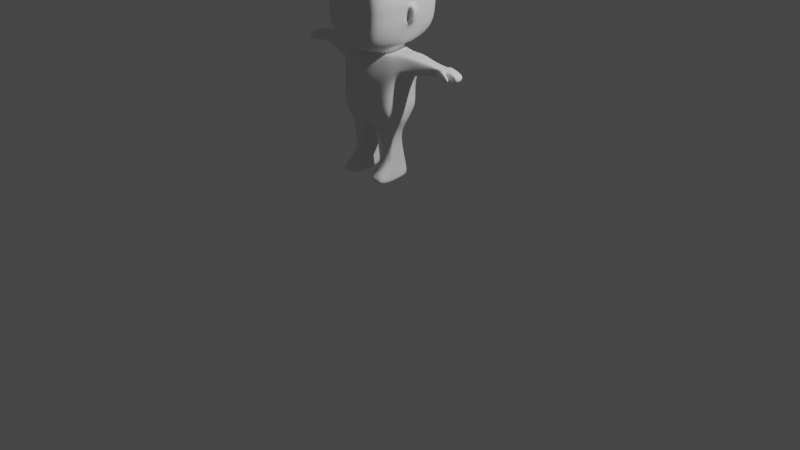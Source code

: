 # Source: chico2.1_basemodel.blend  (saved by Blender 3.5.10; exported with 4.5.12 LTS)
import bpy
from mathutils import Matrix  # noqa: F401  (used for matrix-valued properties, if any)

bpy.ops.wm.read_factory_settings(use_empty=True)
scene = bpy.context.scene
scene.name = 'Scene'

# ---- collections
col_collection = bpy.data.collections.new('Collection'); scene.collection.children.link(col_collection)

# ---- world
world_world = bpy.data.worlds.new('World'); scene.world = world_world
world_world.use_nodes = True; world_world.node_tree.nodes.clear()
_N = world_world.node_tree.nodes; _L = world_world.node_tree.links
n0 = _N.new('ShaderNodeOutputWorld'); n0.name = 'World Output'; n0.location = (300, 300)
n1 = _N.new('ShaderNodeBackground'); n1.name = 'Background'; n1.location = (10, 300)
n1.inputs[0].default_value = (0.05088, 0.05088, 0.05088, 1.0)
_L.new(n1.outputs[0], n0.inputs[0])
n0.is_active_output = True
world_world.color = (0.05088, 0.05088, 0.05088)
world_world.use_sun_shadow = False
world_world.sun_shadow_jitter_overblur = 0.0

# ---- cameras
cam_camera = bpy.data.cameras.new('Camera')
cam_camera.clip_end = 100.0
cam_camera.ortho_scale = 7.314

# ---- lights
light_light = bpy.data.lights.new('Light', 'POINT')
light_light.transmission_factor = 0.0
light_light.energy = 1000.0
light_light.shadow_soft_size = 0.1
light_light.shadow_maximum_resolution = 0.006
light_light.use_absolute_resolution = True

# ---- meshes
me_cube_001 = bpy.data.meshes.new('Cube.001')
me_cube_001.from_pydata([(0.0, 0.1163, 1.23), (0.0, 0.1614, 1.648), (0.0, -0.3224, 1.232), (0.0, -0.2872, 1.644), (0.3389, 0.1152, 1.203), (0.2941, 0.1086, 1.71), (0.3154, -0.3055, 1.203), (0.2832, -0.1844, 1.737), (0.1266, -0.1951, 0.9065), (0.1266, -0.04432, 0.9065), (0.2351, -0.1951, 0.9065), (0.2351, -0.04432, 0.9065), (0.09993, -0.3562, 0.451), (0.09993, 0.03031, 0.451), (0.2809, -0.3562, 0.451), (0.2871, 0.03031, 0.451), (0.2537, 0.005485, 0.6554), (0.2459, -0.172, 0.6554), (0.1237, -0.1525, 0.6554), (0.1159, 0.005485, 0.6554), (0.277, 0.03475, 0.5215), (0.1061, -0.3411, 0.502), (0.277, -0.3411, 0.502), (0.1061, 0.03475, 0.5215), (0.0, 0.1684, 1.448), (0.0, -0.3273, 1.469), (0.3768, -0.2407, 1.574), (0.3877, 0.1059, 1.552), (0.6022, -0.1234, 1.715), (0.6026, 0.02427, 1.709), (0.6087, -0.1514, 1.586), (0.6094, 0.04521, 1.606), (0.8382, -0.1324, 1.703), (0.8298, 0.01278, 1.694), (0.8093, -0.127, 1.621), (0.8161, 0.02482, 1.617), (0.9898, -0.08886, 1.669), (0.9851, 0.0192, 1.664), (0.9477, -0.09701, 1.633), (0.9498, 0.02135, 1.619), (0.0, 0.08476, 1.72), (0.0, -0.2471, 1.695), (0.1787, -0.1953, 1.703), (0.1971, 0.07823, 1.726), (0.0, 0.2129, 1.839), (0.0, -0.5019, 1.84), (0.2764, -0.4473, 1.846), (0.2979, 0.2215, 1.83), (0.1877, 0.08075, 1.774), (0.0, 0.09457, 1.747), (0.0, -0.2419, 1.731), (0.1877, -0.2214, 1.73), (0.0, 0.3354, 2.247), (0.0, -0.4633, 2.24), (0.3641, -0.458, 2.238), (0.3922, 0.3399, 2.264), (0.0, 0.2892, 2.515), (0.0, -0.421, 2.546), (0.3247, -0.4149, 2.462), (0.3248, 0.2471, 2.469), (0.0, 0.3174, 1.926), (0.3501, -0.4495, 1.965), (0.3696, 0.3223, 1.931), (0.0, -0.4897, 2.046), (0.2306, 0.168, 1.798), (0.0, -0.3909, 1.728), (0.0, 0.1353, 1.814), (0.1963, -0.3735, 1.766), (0.0, -0.1069, 1.203), (0.3473, -0.1929, 1.166), (0.2887, -0.1132, 1.717), (0.1266, -0.1872, 0.8845), (0.2351, -0.2067, 0.8845), (0.09993, -0.2539, 0.429), (0.2897, -0.2539, 0.429), (0.1159, -0.1491, 0.6334), (0.2537, -0.1686, 0.6334), (0.1061, -0.2443, 0.49), (0.277, -0.2443, 0.49), (0.3602, -0.1421, 1.553), (0.6024, -0.08029, 1.706), (0.6091, -0.07896, 1.574), (0.8351, -0.0911, 1.686), (0.8119, -0.08056, 1.595), (0.9863, -0.0773, 1.67), (0.9446, -0.08346, 1.586), (0.1881, -0.1385, 1.693), (0.3417, -0.1661, 1.81), (0.1877, -0.1455, 1.731), (0.4262, -0.1093, 2.222), (0.0, -0.1394, 2.581), (0.3324, -0.1234, 2.528), (0.3751, -0.1097, 2.035), (0.2332, -0.165, 1.778), (0.0, -0.2814, 1.024), (0.0, 0.03189, 1.052), (0.2963, 0.03577, 1.052), (0.2963, -0.2403, 1.052), (0.3253, -0.1869, 1.03), (0.0, -0.1836, 1.002), (0.0, 0.1173, 1.125), (0.3036, -0.2822, 1.125), (0.0, -0.3038, 1.125), (0.3036, 0.09435, 1.125), (0.339, -0.1894, 1.101), (0.0, -0.1057, 1.125), (0.0, -0.3277, 1.429), (0.3104, -0.273, 1.415), (0.3159, 0.1105, 1.404), (0.0, 0.1438, 1.403), (0.3345, -0.1674, 1.387), (0.4898, -0.1778, 1.569), (0.4953, 0.07073, 1.57), (0.4585, 0.06547, 1.739), (0.4532, -0.1488, 1.749), (0.4559, -0.1179, 1.722), (0.4927, -0.1294, 1.547), (0.2607, -0.2276, 0.57), (0.1113, 0.01475, 0.5917), (0.2648, 0.01475, 0.5917), (0.1154, -0.24, 0.5824), (0.2648, -0.1943, 0.5652), (0.1113, -0.1943, 0.5652), (1.021, -0.07578, 1.622), (1.001, -0.004365, 1.642), (0.9987, -0.08646, 1.646), (1.0, -0.09336, 1.609), (0.9657, -0.01146, 1.6), (0.9773, -0.07812, 1.578), (0.8386, 0.04066, 1.62), (0.8409, 0.02961, 1.696), (0.846, -0.09097, 1.692), (0.8222, -0.08604, 1.608), (0.8368, -0.08002, 1.597), (0.8442, -0.05367, 1.699), (0.9731, -0.1809, 1.668), (0.9569, -0.1753, 1.588), (0.9938, -0.1393, 1.656), (0.9801, -0.1269, 1.58), (0.8067, -0.1045, 1.701), (0.7777, -0.1054, 1.631), (0.7875, 0.006611, 1.622), (0.8017, 7.9e-05, 1.69), (0.7839, -0.07917, 1.601), (0.8046, -0.08704, 1.684), (0.3488, -0.4651, 2.108), (0.0, -0.447, 2.109), (0.0, 0.33, 2.093), (0.3906, 0.3331, 2.099), (0.3919, -0.1228, 2.17), (0.0, -0.09803, 1.204), (0.289, 0.008004, 1.723), (0.1266, -0.06908, 0.8918), (0.09993, -0.1302, 0.4362), (0.1159, -0.03048, 0.6407), (0.1061, -0.1208, 0.4977), (0.3613, -0.01984, 1.559), (0.6024, -0.003803, 1.706), (0.6091, 0.01095, 1.582), (0.8349, -0.004538, 1.693), (0.812, -0.001252, 1.602), (0.9863, -0.01325, 1.676), (0.9369, -0.00543, 1.584), (0.1885, -0.01743, 1.7), (0.3418, -0.03668, 1.817), (0.1877, -0.02413, 1.739), (0.427, 0.02198, 2.239), (0.3248, 0.007932, 2.521), (0.383, -0.01468, 2.014), (0.2331, -0.03777, 1.785), (0.347, -0.06819, 1.174), (0.2351, -0.06908, 0.8918), (0.2896, -0.1302, 0.4362), (0.2537, -0.03048, 0.6407), (0.277, -0.1208, 0.4977), (0.0, -0.007276, 2.58), (0.0, -0.06261, 1.01), (0.3241, -0.06564, 1.037), (0.3376, -0.06571, 1.109), (0.0, -0.09682, 1.125), (0.3338, -0.04392, 1.394), (0.4928, -0.009027, 1.555), (0.456, 0.001784, 1.729), (0.1113, -0.07361, 0.5727), (0.2648, -0.07361, 0.5727), (1.025, -0.003729, 1.626), (0.9807, -0.01478, 1.582), (0.8369, -0.0001046, 1.604), (0.8441, -0.005666, 1.705), (0.784, -0.007071, 1.608), (0.8045, -0.008169, 1.691), (0.3978, -0.03807, 2.236), (0.4003, -0.09814, 2.071), (0.4473, -0.1064, 2.19), (0.433, -0.04216, 2.023), (0.4718, 0.01515, 2.186), (0.399, -0.1094, 2.018), (0.4146, -0.09124, 2.224), (0.4716, -0.117, 2.051), (0.4992, -0.08535, 2.187), (0.411, -0.07985, 2.01), (0.4033, -0.08413, 2.174), (0.4481, -0.06827, 2.045), (0.4681, -0.06775, 2.176), (0.1805, -0.3096, 1.215), (0.162, -0.2284, 1.697), (0.1939, 0.1157, 1.214), (0.1683, 0.1312, 1.683), (0.1887, -0.2515, 0.9065), (0.1887, -0.02686, 0.9065), (0.2035, -0.3562, 0.451), (0.207, 0.03031, 0.451), (0.1936, -0.2201, 0.6554), (0.1948, 0.02294, 0.6554), (0.2039, -0.3411, 0.502), (0.2039, 0.03475, 0.5215), (0.2218, 0.1326, 1.508), (0.2156, -0.2778, 1.529), (0.1022, -0.2174, 1.699), (0.1128, 0.08102, 1.723), (0.1581, -0.4706, 1.844), (0.1704, 0.2178, 1.834), (0.1074, -0.2301, 1.731), (0.1074, 0.08666, 1.763), (0.2083, -0.4603, 2.239), (0.2244, 0.3379, 2.257), (0.169, -0.4143, 2.499), (0.1858, 0.2651, 2.502), (0.2003, -0.4667, 2.0), (0.2115, 0.3202, 1.929), (0.1123, -0.3809, 1.75), (0.132, 0.154, 1.805), (0.1894, -0.1302, 2.561), (0.2085, -0.2539, 0.429), (0.1695, -0.2683, 1.04), (0.1695, 0.03411, 1.052), (0.1737, 0.1042, 1.125), (0.1737, -0.3017, 1.125), (0.1776, -0.2964, 1.421), (0.1807, 0.1248, 1.404), (0.1991, 0.03221, 0.5917), (0.1985, -0.2893, 0.5753), (0.1996, -0.4573, 2.108), (0.2235, 0.3318, 2.097), (0.1912, 0.001425, 2.574), (0.2085, -0.1302, 0.4362)], [], [(217, 205, 7, 26), (116, 111, 30, 81), (216, 207, 1, 24), (99, 94, 8, 71), (207, 5, 43, 219), (174, 20, 15, 172), (177, 96, 11, 171), (235, 95, 9, 209), (234, 97, 10, 208), (245, 172, 15, 211), (77, 21, 12, 73), (215, 23, 13, 211), (214, 22, 14, 210), (208, 10, 17, 212), (209, 9, 19, 213), (71, 8, 18, 75), (171, 11, 16, 173), (241, 117, 22, 214), (240, 118, 23, 215), (122, 120, 21, 77), (184, 119, 20, 174), (239, 216, 24, 109), (180, 156, 27, 108), (238, 217, 26, 107), (140, 139, 32, 34), (113, 112, 31, 29), (182, 113, 29, 157), (111, 114, 28, 30), (130, 129, 39, 37), (142, 141, 35, 33), (190, 142, 33, 159), (143, 140, 34, 83), (162, 85, 128, 186), (188, 130, 37, 161), (133, 132, 38, 85), (132, 131, 36, 38), (231, 64, 47, 221), (205, 3, 41, 218), (70, 7, 42, 86), (197, 145, 54, 89), (230, 65, 45, 220), (93, 67, 46, 87), (86, 42, 51, 88), (218, 41, 50, 222), (219, 43, 48, 223), (225, 55, 59, 227), (243, 148, 55, 225), (242, 146, 53, 224), (244, 175, 56, 227), (224, 53, 57, 226), (89, 54, 58, 91), (220, 45, 63, 228), (221, 47, 62, 229), (87, 46, 61, 196), (88, 51, 67, 93), (222, 50, 65, 230), (223, 48, 64, 231), (165, 88, 93, 169), (164, 87, 196, 168), (166, 89, 91, 167), (226, 57, 90, 232), (163, 86, 88, 165), (169, 93, 87, 164), (191, 197, 89, 166), (151, 70, 86, 163), (187, 133, 85, 162), (131, 134, 84, 36), (85, 38, 126, 128), (189, 143, 83, 160), (139, 144, 82, 32), (114, 115, 80, 28), (107, 26, 79, 110), (117, 121, 78, 22), (183, 122, 77, 155), (10, 72, 76, 17), (152, 71, 75, 154), (155, 77, 73, 153), (210, 14, 74, 233), (97, 98, 72, 10), (22, 78, 74, 14), (176, 99, 71, 152), (181, 116, 81, 158), (179, 105, 99, 176), (101, 104, 98, 97), (237, 101, 97, 234), (236, 100, 95, 235), (178, 103, 96, 177), (105, 102, 94, 99), (68, 2, 102, 105), (170, 4, 103, 178), (206, 0, 100, 236), (204, 6, 101, 237), (6, 69, 104, 101), (150, 68, 105, 179), (6, 107, 110, 69), (204, 238, 107, 6), (170, 180, 108, 4), (206, 239, 109, 0), (156, 79, 116, 181), (7, 70, 115, 114), (26, 7, 114, 111), (151, 5, 113, 182), (5, 27, 112, 113), (79, 26, 111, 116), (154, 75, 122, 183), (17, 76, 121, 117), (173, 16, 119, 184), (75, 18, 120, 122), (213, 19, 118, 240), (212, 17, 117, 241), (186, 185, 124, 127), (126, 125, 123, 128), (38, 36, 125, 126), (36, 84, 123, 125), (37, 39, 127, 124), (161, 37, 124, 185), (32, 82, 134, 131), (160, 83, 133, 187), (131, 132, 138, 137), (83, 34, 132, 133), (159, 33, 130, 188), (33, 35, 129, 130), (136, 135, 137, 138), (32, 131, 137, 135), (34, 32, 135, 136), (132, 34, 136, 138), (28, 80, 144, 139), (158, 81, 143, 189), (81, 30, 140, 143), (157, 29, 142, 190), (29, 31, 141, 142), (30, 28, 139, 140), (191, 168, 194, 195), (228, 63, 146, 242), (229, 62, 148, 243), (196, 61, 145, 197), (62, 168, 191, 148), (80, 157, 190, 144), (31, 158, 189, 141), (82, 159, 188, 134), (35, 160, 187, 129), (84, 161, 185, 123), (128, 123, 185, 186), (76, 173, 184, 121), (19, 154, 183, 118), (70, 151, 182, 115), (27, 156, 181, 112), (69, 110, 180, 170), (0, 150, 179, 100), (69, 170, 178, 104), (104, 178, 177, 98), (100, 179, 176, 95), (112, 181, 158, 31), (95, 176, 152, 9), (23, 155, 153, 13), (9, 152, 154, 19), (118, 183, 155, 23), (141, 189, 160, 35), (129, 187, 162, 39), (5, 151, 163, 43), (148, 191, 166, 55), (64, 169, 164, 47), (43, 163, 165, 48), (55, 166, 167, 59), (47, 164, 168, 62), (48, 165, 169, 64), (232, 90, 175, 244), (134, 188, 161, 84), (39, 162, 186, 127), (144, 190, 159, 82), (115, 182, 157, 80), (110, 79, 156, 180), (121, 184, 174, 78), (72, 171, 173, 76), (233, 74, 172, 245), (98, 177, 171, 72), (78, 174, 172, 74), (194, 198, 199, 195), (168, 196, 198, 194), (197, 191, 195, 199), (149, 193, 203, 201), (149, 92, 196, 197), (192, 193, 199, 198), (92, 192, 198, 196), (193, 149, 197, 199), (200, 201, 203, 202), (193, 192, 202, 203), (192, 92, 200, 202), (92, 149, 201, 200), (73, 233, 245, 153), (91, 232, 244, 167), (60, 229, 243, 147), (61, 228, 242, 145), (18, 212, 241, 120), (16, 213, 240, 119), (4, 108, 239, 206), (2, 106, 238, 204), (2, 204, 237, 102), (4, 206, 236, 103), (103, 236, 235, 96), (102, 237, 234, 94), (12, 210, 233, 73), (58, 226, 232, 91), (49, 223, 231, 66), (51, 222, 230, 67), (44, 221, 229, 60), (46, 220, 228, 61), (54, 224, 226, 58), (167, 244, 227, 59), (145, 242, 224, 54), (147, 243, 225, 52), (52, 225, 227, 56), (40, 219, 223, 49), (42, 218, 222, 51), (67, 230, 220, 46), (7, 205, 218, 42), (66, 231, 221, 44), (106, 25, 217, 238), (108, 27, 216, 239), (119, 240, 215, 20), (120, 241, 214, 21), (11, 209, 213, 16), (8, 208, 212, 18), (21, 214, 210, 12), (20, 215, 211, 15), (153, 245, 211, 13), (94, 234, 208, 8), (96, 235, 209, 11), (1, 207, 219, 40), (27, 5, 207, 216), (25, 3, 205, 217)])
me_cube_001.polygons.foreach_set('use_smooth', [True] * 231)
_uv = me_cube_001.uv_layers.new(name='UVMap')
_uv.uv.foreach_set('vector', [0.506, 0.393, 0.6294, 0.3976, 0.625, 0.5, 0.506, 0.5, 0.506, 0.6279, 0.506, 0.5, 0.506, 0.5, 0.506, 0.6279, 0.506, 0.857, 0.625, 0.857, 0.625, 1.0, 0.506, 1.0, 0.0, 0.0, 0.0, 0.0, 0.0, 0.0, 0.0, 0.0, 0.625, 0.857, 0.625, 0.75, 0.625, 0.75, 0.625, 0.857, 0.375, 0.6328, 0.375, 0.75, 0.375, 0.75, 0.375, 0.6328, 0.375, 0.6328, 0.375, 0.75, 0.375, 0.75, 0.375, 0.6328, 0.375, 0.857, 0.375, 1.0, 0.375, 1.0, 0.375, 0.857, 0.375, 0.393, 0.375, 0.5, 0.375, 0.5, 0.375, 0.393, 0.268, 0.6328, 0.375, 0.6328, 0.375, 0.75, 0.268, 0.75, 0.0, 0.0, 0.0, 0.0, 0.0, 0.0, 0.0, 0.0, 0.375, 0.857, 0.375, 1.0, 0.375, 1.0, 0.375, 0.857, 0.375, 0.393, 0.375, 0.5, 0.375, 0.5, 0.375, 0.393, 0.375, 0.393, 0.375, 0.5, 0.375, 0.5, 0.375, 0.393, 0.375, 0.857, 0.375, 1.0, 0.375, 1.0, 0.375, 0.857, 0.0, 0.0, 0.0, 0.0, 0.0, 0.0, 0.0, 0.0, 0.375, 0.6328, 0.375, 0.75, 0.375, 0.75, 0.375, 0.6328, 0.375, 0.393, 0.375, 0.5, 0.375, 0.5, 0.375, 0.393, 0.375, 0.857, 0.375, 1.0, 0.375, 1.0, 0.375, 0.857, 0.0, 0.0, 0.0, 0.0, 0.0, 0.0, 0.0, 0.0, 0.375, 0.6328, 0.375, 0.75, 0.375, 0.75, 0.375, 0.6328, 0.4408, 0.857, 0.506, 0.857, 0.506, 1.0, 0.4408, 1.0, 0.4408, 0.6328, 0.506, 0.6328, 0.506, 0.75, 0.4408, 0.75, 0.4408, 0.393, 0.506, 0.393, 0.506, 0.5, 0.4408, 0.5, 0.506, 0.5, 0.625, 0.5, 0.625, 0.5, 0.506, 0.5, 0.625, 0.75, 0.506, 0.75, 0.506, 0.75, 0.625, 0.75, 0.625, 0.6328, 0.625, 0.75, 0.625, 0.75, 0.625, 0.6328, 0.506, 0.5, 0.625, 0.5, 0.625, 0.5, 0.506, 0.5, 0.625, 0.75, 0.506, 0.75, 0.506, 0.75, 0.625, 0.75, 0.625, 0.75, 0.506, 0.75, 0.506, 0.75, 0.625, 0.75, 0.625, 0.6328, 0.625, 0.75, 0.625, 0.75, 0.625, 0.6328, 0.506, 0.6279, 0.506, 0.5, 0.506, 0.5, 0.506, 0.6279, 0.506, 0.6328, 0.506, 0.6279, 0.506, 0.6279, 0.506, 0.6328, 0.625, 0.6328, 0.625, 0.75, 0.625, 0.75, 0.625, 0.6328, 0.506, 0.6279, 0.506, 0.5, 0.506, 0.5, 0.506, 0.6279, 0.506, 0.5, 0.625, 0.5, 0.625, 0.5, 0.506, 0.5, 0.625, 0.857, 0.625, 0.75, 0.625, 0.75, 0.625, 0.857, 0.6294, 0.3976, 0.6353, 0.2606, 0.6353, 0.2606, 0.6294, 0.3976, 0.625, 0.6279, 0.625, 0.5, 0.625, 0.5, 0.625, 0.6279, 0.625, 0.6279, 0.625, 0.5, 0.625, 0.5, 0.625, 0.6279, 0.6294, 0.3976, 0.6353, 0.2606, 0.6353, 0.2606, 0.6294, 0.3976, 0.625, 0.6279, 0.625, 0.5, 0.625, 0.5, 0.625, 0.6279, 0.625, 0.6279, 0.625, 0.5, 0.625, 0.5, 0.625, 0.6279, 0.6294, 0.3976, 0.6353, 0.2606, 0.6353, 0.2606, 0.6294, 0.3976, 0.625, 0.857, 0.625, 0.75, 0.625, 0.75, 0.625, 0.857, 0.625, 0.857, 0.625, 0.75, 0.625, 0.75, 0.625, 0.857, 0.625, 0.857, 0.625, 0.75, 0.625, 0.75, 0.625, 0.857, 0.6294, 0.3976, 0.6353, 0.2606, 0.6353, 0.2606, 0.6294, 0.3976, 0.732, 0.642, 0.875, 0.6544, 0.875, 0.75, 0.732, 0.75, 0.6294, 0.3976, 0.6353, 0.2606, 0.6353, 0.2606, 0.6294, 0.3976, 0.625, 0.6279, 0.625, 0.5, 0.625, 0.5, 0.625, 0.6279, 0.6294, 0.3976, 0.6353, 0.2606, 0.6353, 0.2606, 0.6294, 0.3976, 0.625, 0.857, 0.625, 0.75, 0.625, 0.75, 0.625, 0.857, 0.625, 0.6279, 0.625, 0.5, 0.625, 0.5, 0.625, 0.6279, 0.625, 0.6279, 0.625, 0.5, 0.625, 0.5, 0.625, 0.6279, 0.6294, 0.3976, 0.6353, 0.2606, 0.6353, 0.2606, 0.6294, 0.3976, 0.625, 0.857, 0.625, 0.75, 0.625, 0.75, 0.625, 0.857, 0.625, 0.6328, 0.625, 0.6279, 0.625, 0.6279, 0.625, 0.6328, 0.625, 0.6328, 0.625, 0.6279, 0.625, 0.6279, 0.625, 0.6328, 0.625, 0.6328, 0.625, 0.6279, 0.625, 0.6279, 0.625, 0.6328, 0.732, 0.5197, 0.875, 0.546, 0.875, 0.6504, 0.732, 0.6375, 0.625, 0.6328, 0.625, 0.6279, 0.625, 0.6279, 0.625, 0.6328, 0.625, 0.6328, 0.625, 0.6279, 0.625, 0.6279, 0.625, 0.6328, 0.625, 0.6328, 0.625, 0.6279, 0.625, 0.6279, 0.625, 0.6328, 0.625, 0.6328, 0.625, 0.6279, 0.625, 0.6279, 0.625, 0.6328, 0.506, 0.6328, 0.506, 0.6279, 0.506, 0.6279, 0.506, 0.6328, 0.625, 0.5, 0.625, 0.6279, 0.625, 0.6279, 0.625, 0.5, 0.506, 0.6279, 0.506, 0.5, 0.506, 0.5, 0.506, 0.6279, 0.506, 0.6328, 0.506, 0.6279, 0.506, 0.6279, 0.506, 0.6328, 0.625, 0.5, 0.625, 0.6279, 0.625, 0.6279, 0.625, 0.5, 0.625, 0.5, 0.625, 0.6279, 0.625, 0.6279, 0.625, 0.5, 0.4408, 0.5, 0.506, 0.5, 0.506, 0.6279, 0.4408, 0.6279, 0.375, 0.5, 0.375, 0.6279, 0.375, 0.6279, 0.375, 0.5, 0.0, 0.0, 0.0, 0.0, 0.0, 0.0, 0.0, 0.0, 0.375, 0.5, 0.375, 0.6279, 0.375, 0.6279, 0.375, 0.5, 0.0, 0.0, 0.0, 0.0, 0.0, 0.0, 0.0, 0.0, 0.0, 0.0, 0.0, 0.0, 0.0, 0.0, 0.0, 0.0, 0.268, 0.5, 0.375, 0.5, 0.375, 0.6279, 0.268, 0.6279, 0.375, 0.5, 0.375, 0.6279, 0.375, 0.6279, 0.375, 0.5, 0.375, 0.5, 0.375, 0.6279, 0.375, 0.6279, 0.375, 0.5, 0.0, 0.0, 0.0, 0.0, 0.0, 0.0, 0.0, 0.0, 0.506, 0.6328, 0.506, 0.6279, 0.506, 0.6279, 0.506, 0.6328, 0.0, 0.0, 0.0, 0.0, 0.0, 0.0, 0.0, 0.0, 0.375, 0.5, 0.375, 0.6279, 0.375, 0.6279, 0.375, 0.5, 0.375, 0.393, 0.375, 0.5, 0.375, 0.5, 0.375, 0.393, 0.375, 0.857, 0.375, 1.0, 0.375, 1.0, 0.375, 0.857, 0.375, 0.6328, 0.375, 0.75, 0.375, 0.75, 0.375, 0.6328, 0.0, 0.0, 0.0, 0.0, 0.0, 0.0, 0.0, 0.0, 0.0, 0.0, 0.0, 0.0, 0.0, 0.0, 0.0, 0.0, 0.375, 0.6328, 0.375, 0.75, 0.375, 0.75, 0.375, 0.6328, 0.375, 0.857, 0.375, 1.0, 0.375, 1.0, 0.375, 0.857, 0.375, 0.393, 0.375, 0.5, 0.375, 0.5, 0.375, 0.393, 0.375, 0.5, 0.375, 0.6279, 0.375, 0.6279, 0.375, 0.5, 0.0, 0.0, 0.0, 0.0, 0.0, 0.0, 0.0, 0.0, 0.375, 0.5, 0.4408, 0.5, 0.4408, 0.6279, 0.375, 0.6279, 0.375, 0.393, 0.4408, 0.393, 0.4408, 0.5, 0.375, 0.5, 0.375, 0.6328, 0.4408, 0.6328, 0.4408, 0.75, 0.375, 0.75, 0.375, 0.857, 0.4408, 0.857, 0.4408, 1.0, 0.375, 1.0, 0.506, 0.6328, 0.506, 0.6279, 0.506, 0.6279, 0.506, 0.6328, 0.625, 0.5, 0.625, 0.6279, 0.625, 0.6279, 0.625, 0.5, 0.506, 0.5, 0.625, 0.5, 0.625, 0.5, 0.506, 0.5, 0.625, 0.6328, 0.625, 0.75, 0.625, 0.75, 0.625, 0.6328, 0.625, 0.75, 0.506, 0.75, 0.506, 0.75, 0.625, 0.75, 0.506, 0.6279, 0.506, 0.5, 0.506, 0.5, 0.506, 0.6279, 0.0, 0.0, 0.0, 0.0, 0.0, 0.0, 0.0, 0.0, 0.375, 0.5, 0.375, 0.6279, 0.375, 0.6279, 0.375, 0.5, 0.375, 0.6328, 0.375, 0.75, 0.375, 0.75, 0.375, 0.6328, 0.0, 0.0, 0.0, 0.0, 0.0, 0.0, 0.0, 0.0, 0.375, 0.857, 0.375, 1.0, 0.375, 1.0, 0.375, 0.857, 0.375, 0.393, 0.375, 0.5, 0.375, 0.5, 0.375, 0.393, 0.506, 0.6328, 0.625, 0.6328, 0.625, 0.75, 0.506, 0.75, 0.506, 0.5, 0.625, 0.5, 0.625, 0.6279, 0.506, 0.6279, 0.506, 0.5, 0.625, 0.5, 0.625, 0.5, 0.506, 0.5, 0.625, 0.5, 0.625, 0.6279, 0.625, 0.6279, 0.625, 0.5, 0.625, 0.75, 0.506, 0.75, 0.506, 0.75, 0.625, 0.75, 0.625, 0.6328, 0.625, 0.75, 0.625, 0.75, 0.625, 0.6328, 0.625, 0.5, 0.625, 0.6279, 0.625, 0.6279, 0.625, 0.5, 0.506, 0.6328, 0.506, 0.6279, 0.506, 0.6279, 0.506, 0.6328, 0.625, 0.5, 0.506, 0.5, 0.506, 0.5, 0.625, 0.5, 0.506, 0.6279, 0.506, 0.5, 0.506, 0.5, 0.506, 0.6279, 0.625, 0.6328, 0.625, 0.75, 0.625, 0.75, 0.625, 0.6328, 0.625, 0.75, 0.506, 0.75, 0.506, 0.75, 0.625, 0.75, 0.506, 0.5, 0.625, 0.5, 0.625, 0.5, 0.506, 0.5, 0.625, 0.5, 0.625, 0.5, 0.625, 0.5, 0.625, 0.5, 0.506, 0.5, 0.625, 0.5, 0.625, 0.5, 0.506, 0.5, 0.506, 0.5, 0.506, 0.5, 0.506, 0.5, 0.506, 0.5, 0.625, 0.5, 0.625, 0.6279, 0.625, 0.6279, 0.625, 0.5, 0.506, 0.6328, 0.506, 0.6279, 0.506, 0.6279, 0.506, 0.6328, 0.506, 0.6279, 0.506, 0.5, 0.506, 0.5, 0.506, 0.6279, 0.625, 0.6328, 0.625, 0.75, 0.625, 0.75, 0.625, 0.6328, 0.625, 0.75, 0.506, 0.75, 0.506, 0.75, 0.625, 0.75, 0.506, 0.5, 0.625, 0.5, 0.625, 0.5, 0.506, 0.5, 0.625, 0.6328, 0.625, 0.6328, 0.625, 0.6328, 0.625, 0.6328, 0.6294, 0.3976, 0.6353, 0.2606, 0.6353, 0.2606, 0.6294, 0.3976, 0.625, 0.857, 0.625, 0.75, 0.625, 0.75, 0.625, 0.857, 0.625, 0.6279, 0.625, 0.5, 0.625, 0.5, 0.625, 0.6279, 0.625, 0.75, 0.625, 0.6328, 0.625, 0.6328, 0.625, 0.75, 0.625, 0.6279, 0.625, 0.6328, 0.625, 0.6328, 0.625, 0.6279, 0.506, 0.75, 0.506, 0.6328, 0.506, 0.6328, 0.506, 0.75, 0.625, 0.6279, 0.625, 0.6328, 0.625, 0.6328, 0.625, 0.6279, 0.506, 0.75, 0.506, 0.6328, 0.506, 0.6328, 0.506, 0.75, 0.625, 0.6279, 0.625, 0.6328, 0.625, 0.6328, 0.625, 0.6279, 0.506, 0.6279, 0.625, 0.6279, 0.625, 0.6328, 0.506, 0.6328, 0.375, 0.6279, 0.375, 0.6328, 0.375, 0.6328, 0.375, 0.6279, 0.0, 0.0, 0.0, 0.0, 0.0, 0.0, 0.0, 0.0, 0.625, 0.6279, 0.625, 0.6328, 0.625, 0.6328, 0.625, 0.6279, 0.506, 0.75, 0.506, 0.6328, 0.506, 0.6328, 0.506, 0.75, 0.375, 0.6279, 0.4408, 0.6279, 0.4408, 0.6328, 0.375, 0.6328, 0.0, 0.0, 0.0, 0.0, 0.0, 0.0, 0.0, 0.0, 0.375, 0.6279, 0.375, 0.6328, 0.375, 0.6328, 0.375, 0.6279, 0.375, 0.6279, 0.375, 0.6328, 0.375, 0.6328, 0.375, 0.6279, 0.0, 0.0, 0.0, 0.0, 0.0, 0.0, 0.0, 0.0, 0.506, 0.75, 0.506, 0.6328, 0.506, 0.6328, 0.506, 0.75, 0.0, 0.0, 0.0, 0.0, 0.0, 0.0, 0.0, 0.0, 0.0, 0.0, 0.0, 0.0, 0.0, 0.0, 0.0, 0.0, 0.0, 0.0, 0.0, 0.0, 0.0, 0.0, 0.0, 0.0, 0.0, 0.0, 0.0, 0.0, 0.0, 0.0, 0.0, 0.0, 0.506, 0.75, 0.506, 0.6328, 0.506, 0.6328, 0.506, 0.75, 0.506, 0.75, 0.506, 0.6328, 0.506, 0.6328, 0.506, 0.75, 0.625, 0.75, 0.625, 0.6328, 0.625, 0.6328, 0.625, 0.75, 0.625, 0.75, 0.625, 0.6328, 0.625, 0.6328, 0.625, 0.75, 0.625, 0.75, 0.625, 0.6328, 0.625, 0.6328, 0.625, 0.75, 0.625, 0.75, 0.625, 0.6328, 0.625, 0.6328, 0.625, 0.75, 0.625, 0.75, 0.625, 0.6328, 0.625, 0.6328, 0.625, 0.75, 0.625, 0.75, 0.625, 0.6328, 0.625, 0.6328, 0.625, 0.75, 0.625, 0.75, 0.625, 0.6328, 0.625, 0.6328, 0.625, 0.75, 0.732, 0.6375, 0.875, 0.6504, 0.875, 0.6544, 0.732, 0.642, 0.625, 0.6279, 0.625, 0.6328, 0.625, 0.6328, 0.625, 0.6279, 0.506, 0.75, 0.506, 0.6328, 0.506, 0.6328, 0.506, 0.75, 0.625, 0.6279, 0.625, 0.6328, 0.625, 0.6328, 0.625, 0.6279, 0.625, 0.6279, 0.625, 0.6328, 0.625, 0.6328, 0.625, 0.6279, 0.4408, 0.6279, 0.506, 0.6279, 0.506, 0.6328, 0.4408, 0.6328, 0.375, 0.6279, 0.375, 0.6328, 0.375, 0.6328, 0.375, 0.6279, 0.375, 0.6279, 0.375, 0.6328, 0.375, 0.6328, 0.375, 0.6279, 0.268, 0.6279, 0.375, 0.6279, 0.375, 0.6328, 0.268, 0.6328, 0.375, 0.6279, 0.375, 0.6328, 0.375, 0.6328, 0.375, 0.6279, 0.375, 0.6279, 0.375, 0.6328, 0.375, 0.6328, 0.375, 0.6279, 0.625, 0.6328, 0.625, 0.6279, 0.625, 0.6279, 0.625, 0.6328, 0.625, 0.6328, 0.625, 0.6279, 0.625, 0.6279, 0.625, 0.6328, 0.625, 0.6279, 0.625, 0.6328, 0.625, 0.6328, 0.625, 0.6279, 0.625, 0.6279, 0.625, 0.6279, 0.625, 0.6279, 0.625, 0.6279, 0.625, 0.6279, 0.625, 0.6279, 0.625, 0.6279, 0.625, 0.6279, 0.625, 0.6279, 0.625, 0.6279, 0.625, 0.6279, 0.625, 0.6279, 0.625, 0.6279, 0.625, 0.6279, 0.625, 0.6279, 0.625, 0.6279, 0.625, 0.6279, 0.625, 0.6279, 0.625, 0.6279, 0.625, 0.6279, 0.625, 0.6279, 0.625, 0.6279, 0.625, 0.6279, 0.625, 0.6279, 0.625, 0.6279, 0.625, 0.6279, 0.625, 0.6279, 0.625, 0.6279, 0.625, 0.6279, 0.625, 0.6279, 0.625, 0.6279, 0.625, 0.6279, 0.625, 0.6279, 0.625, 0.6279, 0.625, 0.6279, 0.625, 0.6279, 0.125, 0.6279, 0.268, 0.6279, 0.268, 0.6328, 0.125, 0.6328, 0.625, 0.6279, 0.732, 0.6375, 0.732, 0.642, 0.625, 0.6328, 0.625, 1.0, 0.625, 0.857, 0.625, 0.857, 0.625, 1.0, 0.625, 0.5, 0.6294, 0.3976, 0.6294, 0.3976, 0.625, 0.5, 0.375, 0.25, 0.375, 0.393, 0.375, 0.393, 0.375, 0.25, 0.375, 0.75, 0.375, 0.857, 0.375, 0.857, 0.375, 0.75, 0.375, 0.75, 0.4408, 0.75, 0.4408, 0.857, 0.375, 0.857, 0.375, 0.25, 0.4408, 0.25, 0.4408, 0.393, 0.375, 0.393, 0.375, 0.25, 0.375, 0.393, 0.375, 0.393, 0.375, 0.25, 0.375, 0.75, 0.375, 0.857, 0.375, 0.857, 0.375, 0.75, 0.375, 0.75, 0.375, 0.857, 0.375, 0.857, 0.375, 0.75, 0.375, 0.25, 0.375, 0.393, 0.375, 0.393, 0.375, 0.25, 0.125, 0.5, 0.268, 0.5, 0.268, 0.6279, 0.125, 0.6279, 0.625, 0.5, 0.732, 0.5197, 0.732, 0.6375, 0.625, 0.6279, 0.625, 1.0, 0.625, 0.857, 0.625, 0.857, 0.625, 1.0, 0.625, 0.5, 0.6294, 0.3976, 0.6294, 0.3976, 0.625, 0.5, 0.625, 1.0, 0.625, 0.857, 0.625, 0.857, 0.625, 1.0, 0.625, 0.5, 0.6294, 0.3976, 0.6294, 0.3976, 0.625, 0.5, 0.625, 0.5, 0.6294, 0.3976, 0.6294, 0.3976, 0.625, 0.5, 0.625, 0.6328, 0.732, 0.642, 0.732, 0.75, 0.625, 0.75, 0.625, 0.5, 0.6294, 0.3976, 0.6294, 0.3976, 0.625, 0.5, 0.625, 1.0, 0.625, 0.857, 0.625, 0.857, 0.625, 1.0, 0.625, 1.0, 0.625, 0.857, 0.625, 0.857, 0.625, 1.0, 0.625, 1.0, 0.625, 0.857, 0.625, 0.857, 0.625, 1.0, 0.625, 0.5, 0.6294, 0.3976, 0.6294, 0.3976, 0.625, 0.5, 0.625, 0.5, 0.6294, 0.3976, 0.6294, 0.3976, 0.625, 0.5, 0.625, 0.5, 0.6294, 0.3976, 0.6294, 0.3976, 0.625, 0.5, 0.625, 1.0, 0.625, 0.857, 0.625, 0.857, 0.625, 1.0, 0.4408, 0.25, 0.506, 0.25, 0.506, 0.393, 0.4408, 0.393, 0.4408, 0.75, 0.506, 0.75, 0.506, 0.857, 0.4408, 0.857, 0.375, 0.75, 0.375, 0.857, 0.375, 0.857, 0.375, 0.75, 0.375, 0.25, 0.375, 0.393, 0.375, 0.393, 0.375, 0.25, 0.375, 0.75, 0.375, 0.857, 0.375, 0.857, 0.375, 0.75, 0.375, 0.25, 0.375, 0.393, 0.375, 0.393, 0.375, 0.25, 0.375, 0.25, 0.375, 0.393, 0.375, 0.393, 0.375, 0.25, 0.375, 0.75, 0.375, 0.857, 0.375, 0.857, 0.375, 0.75, 0.125, 0.6328, 0.268, 0.6328, 0.268, 0.75, 0.125, 0.75, 0.375, 0.25, 0.375, 0.393, 0.375, 0.393, 0.375, 0.25, 0.375, 0.75, 0.375, 0.857, 0.375, 0.857, 0.375, 0.75, 0.625, 1.0, 0.625, 0.857, 0.625, 0.857, 0.625, 1.0, 0.506, 0.75, 0.625, 0.75, 0.625, 0.857, 0.506, 0.857, 0.506, 0.25, 0.6353, 0.2606, 0.6294, 0.3976, 0.506, 0.393])
me_cube_001.update()
me_cube = bpy.data.meshes.new('Cube')
me_cube.from_pydata([(-0.4421, -0.7148, -0.2118), (-0.5245, -0.6795, 0.1484), (-0.4177, 0.2476, -1.231), (-0.4787, 0.32, 0.7942), (0.6472, -0.6832, -0.1217), (0.6609, -0.564, 0.1976), (0.5823, 0.2476, -1.104), (0.508, 0.32, 0.8088), (-0.4417, -0.6181, -0.678), (-0.4692, -0.4906, 0.1553), (0.5861, -0.7871, -0.6238), (0.5707, -0.561, 0.3044), (0.08307, 0.2476, -1.1), (-0.002286, 0.32, 0.8013), (0.07336, -0.8418, -0.3105), (0.04489, -0.6799, 0.1406), (0.02104, -0.561, 0.2946), (0.07368, -0.7871, -0.6264), (-0.387, -0.8032, -0.07847), (-0.432, 0.5622, -0.08137), (0.5448, 0.5622, -0.07658), (0.6075, -0.8852, -0.1127), (0.5624, -0.5075, -0.06306), (-0.4415, -0.4418, -0.07549), (0.05952, -0.787, -0.1052), (0.03961, 0.5622, -0.07906)], [], [(23, 9, 3, 19), (25, 13, 7, 20), (22, 11, 5, 21), (24, 15, 1, 18), (17, 10, 4, 14), (16, 9, 1, 15), (13, 3, 9, 16), (12, 6, 10, 17), (20, 7, 11, 22), (18, 1, 9, 23), (2, 12, 17, 8), (7, 13, 16, 11), (11, 16, 15, 5), (8, 17, 14, 0), (21, 5, 15, 24), (19, 3, 13, 25), (2, 19, 25, 12), (4, 21, 24, 14), (0, 18, 23, 8), (6, 20, 22, 10), (14, 24, 18, 0), (10, 22, 21, 4), (12, 25, 20, 6), (8, 23, 19, 2)])
me_cube.polygons.foreach_set('use_smooth', [True] * 24)
_uv = me_cube.uv_layers.new(name='UVMap')
_uv.uv.foreach_set('vector', [0.5082, 0.1109, 0.625, 0.1109, 0.625, 0.25, 0.5082, 0.25, 0.5082, 0.3707, 0.625, 0.3707, 0.625, 0.5, 0.5082, 0.5, 0.5082, 0.6391, 0.625, 0.6391, 0.625, 0.75, 0.5082, 0.75, 0.5082, 0.8793, 0.625, 0.8793, 0.625, 1.0, 0.5082, 1.0, 0.2457, 0.6391, 0.375, 0.6391, 0.375, 0.75, 0.2457, 0.75, 0.7543, 0.6391, 0.875, 0.6391, 0.875, 0.75, 0.7543, 0.75, 0.7543, 0.5, 0.875, 0.5, 0.875, 0.6391, 0.7543, 0.6391, 0.2457, 0.5, 0.375, 0.5, 0.375, 0.6391, 0.2457, 0.6391, 0.5082, 0.5, 0.625, 0.5, 0.625, 0.6391, 0.5082, 0.6391, 0.5082, 0.0, 0.625, 0.0, 0.625, 0.1109, 0.5082, 0.1109, 0.125, 0.5, 0.2457, 0.5, 0.2457, 0.6391, 0.125, 0.6391, 0.625, 0.5, 0.7543, 0.5, 0.7543, 0.6391, 0.625, 0.6391, 0.625, 0.6391, 0.7543, 0.6391, 0.7543, 0.75, 0.625, 0.75, 0.125, 0.6391, 0.2457, 0.6391, 0.2457, 0.75, 0.125, 0.75, 0.5082, 0.75, 0.625, 0.75, 0.625, 0.8793, 0.5082, 0.8793, 0.5082, 0.25, 0.625, 0.25, 0.625, 0.3707, 0.5082, 0.3707, 0.375, 0.25, 0.5082, 0.25, 0.5082, 0.3707, 0.375, 0.3707, 0.375, 0.75, 0.5082, 0.75, 0.5082, 0.8793, 0.375, 0.8793, 0.375, 0.0, 0.5082, 0.0, 0.5082, 0.1109, 0.375, 0.1109, 0.375, 0.5, 0.5082, 0.5, 0.5082, 0.6391, 0.375, 0.6391, 0.375, 0.8793, 0.5082, 0.8793, 0.5082, 1.0, 0.375, 1.0, 0.375, 0.6391, 0.5082, 0.6391, 0.5082, 0.75, 0.375, 0.75, 0.375, 0.3707, 0.5082, 0.3707, 0.5082, 0.5, 0.375, 0.5, 0.375, 0.1109, 0.5082, 0.1109, 0.5082, 0.25, 0.375, 0.25])
me_cube.update()
me_cube_002 = bpy.data.meshes.new('Cube.002')
me_cube_002.from_pydata([(-1.391, -0.6996, -1.148), (-1.154, -0.6996, 0.5655), (-1.391, 0.6996, -1.148), (-1.154, 0.6996, 0.5655), (0.3798, -0.6996, -1.139), (0.2524, -0.6996, 0.572), (0.3798, 0.6996, -1.139), (0.2524, 0.6996, 0.572), (-1.532, -0.6996, 0.3147), (-1.532, 0.6996, 0.3147), (0.594, 0.6996, 0.3284), (0.594, -0.6996, 0.3284), (-1.539, 0.6996, -0.8017), (0.5364, 0.6996, -0.808), (0.5364, -0.6996, -0.808), (-1.539, -0.6996, -0.8017), (-1.668, -0.6996, -0.2576), (-1.668, 0.6996, -0.2576), (0.7273, 0.6996, -0.2539), (0.7273, -0.6996, -0.2539), (-0.4642, 0.6996, -1.144), (-0.4404, 0.6996, 0.6023), (-0.4642, -0.6996, -1.554), (-0.4404, -0.6996, 0.876), (-0.4267, -0.6996, 0.3216), (-0.4267, 0.6996, 0.3216), (-0.459, 0.6996, -0.8049), (-0.459, -0.6996, -0.8049), (-0.4273, 0.6996, -0.2557), (-0.4273, -0.6996, -0.2557)], [], [(8, 1, 3, 9), (25, 21, 7, 10), (10, 7, 5, 11), (24, 23, 1, 8), (20, 6, 4, 22), (21, 3, 1, 23), (29, 24, 8, 16), (18, 10, 11, 19), (28, 25, 10, 18), (16, 8, 9, 17), (0, 15, 12, 2), (20, 26, 13, 6), (6, 13, 14, 4), (22, 27, 15, 0), (15, 16, 17, 12), (26, 28, 18, 13), (13, 18, 19, 14), (27, 29, 16, 15), (14, 19, 29, 27), (12, 17, 28, 26), (4, 14, 27, 22), (2, 12, 26, 20), (17, 9, 25, 28), (19, 11, 24, 29), (7, 21, 23, 5), (2, 20, 22, 0), (11, 5, 23, 24), (9, 3, 21, 25)])
me_cube_002.polygons.foreach_set('use_smooth', [True] * 28)
_uv = me_cube_002.uv_layers.new(name='UVMap')
_uv.uv.foreach_set('vector', [0.594, 0.0, 0.625, 0.0, 0.625, 0.25, 0.594, 0.25, 0.594, 0.3757, 0.625, 0.3757, 0.625, 0.5, 0.594, 0.5, 0.594, 0.5, 0.625, 0.5, 0.625, 0.75, 0.594, 0.75, 0.594, 0.8743, 0.625, 0.8743, 0.625, 1.0, 0.594, 1.0, 0.2507, 0.5, 0.375, 0.5, 0.375, 0.75, 0.2507, 0.75, 0.7493, 0.5, 0.875, 0.5, 0.875, 0.75, 0.7493, 0.75, 0.5034, 0.8743, 0.594, 0.8743, 0.594, 1.0, 0.5034, 1.0, 0.5034, 0.5, 0.594, 0.5, 0.594, 0.75, 0.5034, 0.75, 0.5034, 0.3757, 0.594, 0.3757, 0.594, 0.5, 0.5034, 0.5, 0.5034, 0.0, 0.594, 0.0, 0.594, 0.25, 0.5034, 0.25, 0.375, 0.0, 0.4127, 0.0, 0.4127, 0.25, 0.375, 0.25, 0.375, 0.3757, 0.4127, 0.3757, 0.4127, 0.5, 0.375, 0.5, 0.375, 0.5, 0.4127, 0.5, 0.4127, 0.75, 0.375, 0.75, 0.375, 0.8743, 0.4127, 0.8743, 0.4127, 1.0, 0.375, 1.0, 0.4127, 0.0, 0.5034, 0.0, 0.5034, 0.25, 0.4127, 0.25, 0.4127, 0.3757, 0.5034, 0.3757, 0.5034, 0.5, 0.4127, 0.5, 0.4127, 0.5, 0.5034, 0.5, 0.5034, 0.75, 0.4127, 0.75, 0.4127, 0.8743, 0.5034, 0.8743, 0.5034, 1.0, 0.4127, 1.0, 0.4127, 0.75, 0.5034, 0.75, 0.5034, 0.8743, 0.4127, 0.8743, 0.4127, 0.25, 0.5034, 0.25, 0.5034, 0.3757, 0.4127, 0.3757, 0.375, 0.75, 0.4127, 0.75, 0.4127, 0.8743, 0.375, 0.8743, 0.375, 0.25, 0.4127, 0.25, 0.4127, 0.3757, 0.375, 0.3757, 0.5034, 0.25, 0.594, 0.25, 0.594, 0.3757, 0.5034, 0.3757, 0.5034, 0.75, 0.594, 0.75, 0.594, 0.8743, 0.5034, 0.8743, 0.625, 0.5, 0.7493, 0.5, 0.7493, 0.75, 0.625, 0.75, 0.125, 0.5, 0.2507, 0.5, 0.2507, 0.75, 0.125, 0.75, 0.594, 0.75, 0.625, 0.75, 0.625, 0.8743, 0.594, 0.8743, 0.594, 0.25, 0.625, 0.25, 0.625, 0.3757, 0.594, 0.3757])
me_cube_002.update()
me_cube_005 = bpy.data.meshes.new('Cube.005')
me_cube_005.from_pydata([(-1.391, -0.6996, -1.148), (-1.154, -0.6996, 0.5655), (-1.391, 0.6996, -1.148), (-1.154, 0.6996, 0.5655), (0.3798, -0.6996, -1.139), (0.2524, -0.6996, 0.572), (0.3798, 0.6996, -1.139), (0.2524, 0.6996, 0.572), (-1.532, -0.6996, 0.3147), (-1.532, 0.6996, 0.3147), (0.594, 0.6996, 0.3284), (0.594, -0.6996, 0.3284), (-1.539, 0.6996, -0.8017), (0.5364, 0.6996, -0.808), (0.5364, -0.6996, -0.808), (-1.539, -0.6996, -0.8017), (-1.668, -0.6996, -0.2576), (-1.668, 0.6996, -0.2576), (0.7273, 0.6996, -0.2539), (0.7273, -0.6996, -0.2539), (-0.4642, 0.6996, -1.144), (-0.4404, 0.6996, 0.6023), (-0.4642, -0.6996, -1.554), (-0.4404, -0.6996, 0.876), (-0.4267, -0.6996, 0.3216), (-0.4267, 0.6996, 0.3216), (-0.459, 0.6996, -0.8049), (-0.459, -0.6996, -0.8049), (-0.4273, 0.6996, -0.2557), (-0.4273, -0.6996, -0.2557)], [], [(8, 1, 3, 9), (25, 21, 7, 10), (10, 7, 5, 11), (24, 23, 1, 8), (20, 6, 4, 22), (21, 3, 1, 23), (29, 24, 8, 16), (18, 10, 11, 19), (28, 25, 10, 18), (16, 8, 9, 17), (0, 15, 12, 2), (20, 26, 13, 6), (6, 13, 14, 4), (22, 27, 15, 0), (15, 16, 17, 12), (26, 28, 18, 13), (13, 18, 19, 14), (27, 29, 16, 15), (14, 19, 29, 27), (12, 17, 28, 26), (4, 14, 27, 22), (2, 12, 26, 20), (17, 9, 25, 28), (19, 11, 24, 29), (7, 21, 23, 5), (2, 20, 22, 0), (11, 5, 23, 24), (9, 3, 21, 25)])
me_cube_005.polygons.foreach_set('use_smooth', [True] * 28)
_uv = me_cube_005.uv_layers.new(name='UVMap')
_uv.uv.foreach_set('vector', [0.594, 0.0, 0.625, 0.0, 0.625, 0.25, 0.594, 0.25, 0.594, 0.3757, 0.625, 0.3757, 0.625, 0.5, 0.594, 0.5, 0.594, 0.5, 0.625, 0.5, 0.625, 0.75, 0.594, 0.75, 0.594, 0.8743, 0.625, 0.8743, 0.625, 1.0, 0.594, 1.0, 0.2507, 0.5, 0.375, 0.5, 0.375, 0.75, 0.2507, 0.75, 0.7493, 0.5, 0.875, 0.5, 0.875, 0.75, 0.7493, 0.75, 0.5034, 0.8743, 0.594, 0.8743, 0.594, 1.0, 0.5034, 1.0, 0.5034, 0.5, 0.594, 0.5, 0.594, 0.75, 0.5034, 0.75, 0.5034, 0.3757, 0.594, 0.3757, 0.594, 0.5, 0.5034, 0.5, 0.5034, 0.0, 0.594, 0.0, 0.594, 0.25, 0.5034, 0.25, 0.375, 0.0, 0.4127, 0.0, 0.4127, 0.25, 0.375, 0.25, 0.375, 0.3757, 0.4127, 0.3757, 0.4127, 0.5, 0.375, 0.5, 0.375, 0.5, 0.4127, 0.5, 0.4127, 0.75, 0.375, 0.75, 0.375, 0.8743, 0.4127, 0.8743, 0.4127, 1.0, 0.375, 1.0, 0.4127, 0.0, 0.5034, 0.0, 0.5034, 0.25, 0.4127, 0.25, 0.4127, 0.3757, 0.5034, 0.3757, 0.5034, 0.5, 0.4127, 0.5, 0.4127, 0.5, 0.5034, 0.5, 0.5034, 0.75, 0.4127, 0.75, 0.4127, 0.8743, 0.5034, 0.8743, 0.5034, 1.0, 0.4127, 1.0, 0.4127, 0.75, 0.5034, 0.75, 0.5034, 0.8743, 0.4127, 0.8743, 0.4127, 0.25, 0.5034, 0.25, 0.5034, 0.3757, 0.4127, 0.3757, 0.375, 0.75, 0.4127, 0.75, 0.4127, 0.8743, 0.375, 0.8743, 0.375, 0.25, 0.4127, 0.25, 0.4127, 0.3757, 0.375, 0.3757, 0.5034, 0.25, 0.594, 0.25, 0.594, 0.3757, 0.5034, 0.3757, 0.5034, 0.75, 0.594, 0.75, 0.594, 0.8743, 0.5034, 0.8743, 0.625, 0.5, 0.7493, 0.5, 0.7493, 0.75, 0.625, 0.75, 0.125, 0.5, 0.2507, 0.5, 0.2507, 0.75, 0.125, 0.75, 0.594, 0.75, 0.625, 0.75, 0.625, 0.8743, 0.594, 0.8743, 0.594, 0.25, 0.625, 0.25, 0.625, 0.3757, 0.594, 0.3757])
me_cube_005.update()

# ---- objects
ob_light = bpy.data.objects.new('Light', light_light)
ob_camera = bpy.data.objects.new('Camera', cam_camera)
ob_cuerpo = bpy.data.objects.new('Cuerpo', me_cube_001)
ob_nariz = bpy.data.objects.new('Nariz', me_cube)
ob_ojod = bpy.data.objects.new('OjoD', me_cube_002)
ob_ojoi = bpy.data.objects.new('OjoI', me_cube_005)

# ---- transforms, parenting, visibility, modifiers, constraints
ob_light.location = (4.076, 1.005, 5.904)
ob_light.rotation_euler = (0.6503, 0.05522, 1.866)
ob_light.lock_rotations_4d = False
ob_light.empty_display_type = 'ARROWS'
ob_light.color = (0.0, 0.0, 0.0, 0.0)
ob_light.lineart.crease_threshold = 0.0
ob_camera.location = (7.359, -6.926, 4.958)
ob_camera.rotation_euler = (1.109, 0.0, 0.8149)
ob_camera.lock_rotations_4d = False
ob_camera.empty_display_type = 'ARROWS'
ob_camera.color = (0.0, 0.0, 0.0, 0.0)
ob_camera.display_type = 'WIRE'
ob_camera.lineart.crease_threshold = 0.0
ob_cuerpo.location = (-0.1734, 0.0, 0.06435)
_m = ob_cuerpo.modifiers.new('Mirror', 'MIRROR')
_m.use_clip = True
_m = ob_cuerpo.modifiers.new('Subdivision', 'SUBSURF')
_m.levels = 2
ob_nariz.location = (-0.1738, -0.4687, 2.072)
ob_nariz.scale = (0.04235, 0.04235, 0.04235)
_m = ob_nariz.modifiers.new('Subdivision', 'SUBSURF')
_m.levels = 2
ob_ojod.location = (-0.04974, -0.4553, 2.15)
ob_ojod.scale = (-0.03383, 0.01538, -0.0651)
_m = ob_ojod.modifiers.new('Subdivision', 'SUBSURF')
_m.levels = 2
ob_ojoi.location = (-0.3438, -0.4553, 2.15)
ob_ojoi.scale = (-0.03383, 0.01538, -0.0651)
_m = ob_ojoi.modifiers.new('Subdivision', 'SUBSURF')
_m.levels = 2

# ---- collection membership
col_collection.objects.link(ob_light)
col_collection.objects.link(ob_camera)
col_collection.objects.link(ob_cuerpo)
col_collection.objects.link(ob_nariz)
col_collection.objects.link(ob_ojod)
col_collection.objects.link(ob_ojoi)

# ---- scene / render settings (as saved in the file)
scene.camera = ob_camera
scene.frame_start = 1; scene.frame_end = 250; scene.frame_set(1)
scene.render.engine = 'BLENDER_EEVEE_NEXT'
scene.cycles.sampling_pattern = 'TABULATED_SOBOL'
scene.view_settings.view_transform = 'Filmic'
bpy.context.view_layer.update()
